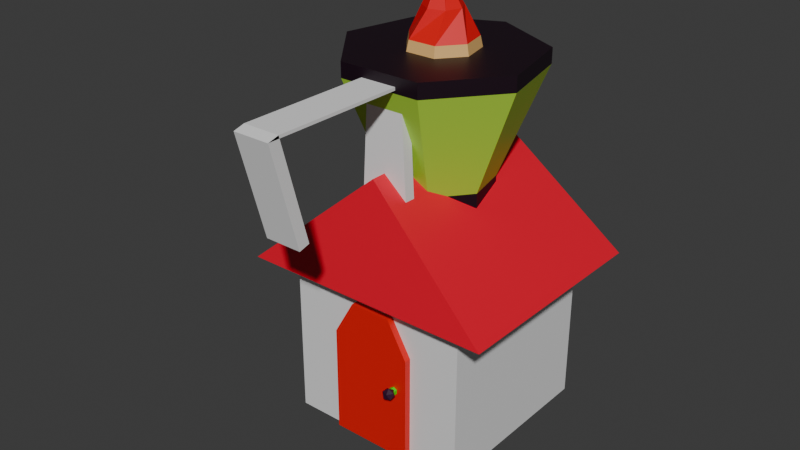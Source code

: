 # Source: Symbole.blend  (saved by Blender 4.2.67; exported with 4.5.12 LTS)
import bpy
from mathutils import Matrix  # noqa: F401  (used for matrix-valued properties, if any)

bpy.ops.wm.read_factory_settings(use_empty=True)
scene = bpy.context.scene
scene.name = 'Scene'

# ---- collections
col_chronos_phagos = bpy.data.collections.new('Chronos Phagos'); scene.collection.children.link(col_chronos_phagos)

# ---- materials (node trees are filled in below, after node groups)
mat_manche = bpy.data.materials.new('manche')
mat_socle = bpy.data.materials.new('socle')
mat_plume = bpy.data.materials.new('plume')
mat_encre = bpy.data.materials.new('encre')
mat_material_001 = bpy.data.materials.new('Material.001')
mat_toit = bpy.data.materials.new('toit')
mat_porte = bpy.data.materials.new('Porte')
mat_lien = bpy.data.materials.new('Lien')
mat_poigner = bpy.data.materials.new('Poigner')
mat_contour = bpy.data.materials.new('Contour')
mat_verre = bpy.data.materials.new('verre')

# ---- material node trees
mat_manche.use_nodes = True; mat_manche.node_tree.nodes.clear()
_N = mat_manche.node_tree.nodes; _L = mat_manche.node_tree.links
n0 = _N.new('ShaderNodeBsdfPrincipled'); n0.name = 'Principled BSDF'; n0.location = (10, 300)
n0.inputs[0].default_value = (0.001895, 0.0, 0.8002, 1.0)
n1 = _N.new('ShaderNodeOutputMaterial'); n1.name = 'Material Output'; n1.location = (300, 300)
_L.new(n0.outputs[0], n1.inputs[0])
n1.is_active_output = True
mat_socle.use_nodes = True; mat_socle.node_tree.nodes.clear()
_N = mat_socle.node_tree.nodes; _L = mat_socle.node_tree.links
n0 = _N.new('ShaderNodeBsdfPrincipled'); n0.name = 'Principled BSDF'; n0.location = (10, 300)
n0.inputs[0].default_value = (0.07538, 0.02525, 0.1936, 1.0)
n1 = _N.new('ShaderNodeOutputMaterial'); n1.name = 'Material Output'; n1.location = (300, 300)
_L.new(n0.outputs[0], n1.inputs[0])
n1.is_active_output = True
mat_plume.use_nodes = True; mat_plume.node_tree.nodes.clear()
_N = mat_plume.node_tree.nodes; _L = mat_plume.node_tree.links
n0 = _N.new('ShaderNodeBsdfPrincipled'); n0.name = 'Principled BSDF'; n0.location = (10, 300)
n0.inputs[0].default_value = (0.8015, 0.481, 0.1701, 1.0)
n1 = _N.new('ShaderNodeOutputMaterial'); n1.name = 'Material Output'; n1.location = (300, 300)
_L.new(n0.outputs[0], n1.inputs[0])
n1.is_active_output = True
mat_encre.use_nodes = True; mat_encre.node_tree.nodes.clear()
_N = mat_encre.node_tree.nodes; _L = mat_encre.node_tree.links
n0 = _N.new('ShaderNodeBsdfPrincipled'); n0.name = 'Principled BSDF'; n0.location = (10, 300)
n0.inputs[0].default_value = (0.8003, 0.0, 0.004768, 1.0)
n1 = _N.new('ShaderNodeOutputMaterial'); n1.name = 'Material Output'; n1.location = (300, 300)
_L.new(n0.outputs[0], n1.inputs[0])
n1.is_active_output = True
mat_material_001.use_nodes = True; mat_material_001.node_tree.nodes.clear()
_N = mat_material_001.node_tree.nodes; _L = mat_material_001.node_tree.links
n0 = _N.new('ShaderNodeBsdfPrincipled'); n0.name = 'Principled BSDF'; n0.location = (10, 300)
n1 = _N.new('ShaderNodeOutputMaterial'); n1.name = 'Material Output'; n1.location = (300, 300)
_L.new(n0.outputs[0], n1.inputs[0])
n1.is_active_output = True
mat_toit.use_nodes = True; mat_toit.node_tree.nodes.clear()
_N = mat_toit.node_tree.nodes; _L = mat_toit.node_tree.links
n0 = _N.new('ShaderNodeBsdfPrincipled'); n0.name = 'Principled BSDF'; n0.location = (10, 300)
n0.inputs[0].default_value = (0.8003, 0.0, 0.02643, 1.0)
n1 = _N.new('ShaderNodeOutputMaterial'); n1.name = 'Material Output'; n1.location = (300, 300)
_L.new(n0.outputs[0], n1.inputs[0])
n1.is_active_output = True
mat_porte.use_nodes = True; mat_porte.node_tree.nodes.clear()
_N = mat_porte.node_tree.nodes; _L = mat_porte.node_tree.links
n0 = _N.new('ShaderNodeBsdfPrincipled'); n0.name = 'Principled BSDF'; n0.location = (10, 300)
n0.inputs[0].default_value = (0.8004, 0.002575, 0.0, 1.0)
n1 = _N.new('ShaderNodeOutputMaterial'); n1.name = 'Material Output'; n1.location = (300, 300)
_L.new(n0.outputs[0], n1.inputs[0])
n1.is_active_output = True
mat_lien.use_nodes = True; mat_lien.node_tree.nodes.clear()
_N = mat_lien.node_tree.nodes; _L = mat_lien.node_tree.links
n0 = _N.new('ShaderNodeBsdfPrincipled'); n0.name = 'Principled BSDF'; n0.location = (10, 300)
n0.inputs[0].default_value = (0.03017, 0.8003, 0.0, 1.0)
n1 = _N.new('ShaderNodeOutputMaterial'); n1.name = 'Material Output'; n1.location = (300, 300)
_L.new(n0.outputs[0], n1.inputs[0])
n1.is_active_output = True
mat_poigner.use_nodes = True; mat_poigner.node_tree.nodes.clear()
_N = mat_poigner.node_tree.nodes; _L = mat_poigner.node_tree.links
n0 = _N.new('ShaderNodeBsdfPrincipled'); n0.name = 'Principled BSDF'; n0.location = (10, 300)
n0.inputs[0].default_value = (0.03102, 0.001935, 0.02623, 1.0)
n1 = _N.new('ShaderNodeOutputMaterial'); n1.name = 'Material Output'; n1.location = (300, 300)
_L.new(n0.outputs[0], n1.inputs[0])
n1.is_active_output = True
mat_contour.use_nodes = True; mat_contour.node_tree.nodes.clear()
_N = mat_contour.node_tree.nodes; _L = mat_contour.node_tree.links
n0 = _N.new('ShaderNodeBsdfPrincipled'); n0.name = 'Principled BSDF'; n0.location = (10, 300)
n0.inputs[0].default_value = (0.008668, 0.0, 0.00653, 1.0)
n1 = _N.new('ShaderNodeOutputMaterial'); n1.name = 'Material Output'; n1.location = (300, 300)
_L.new(n0.outputs[0], n1.inputs[0])
n1.is_active_output = True
mat_verre.use_nodes = True; mat_verre.node_tree.nodes.clear()
_N = mat_verre.node_tree.nodes; _L = mat_verre.node_tree.links
n0 = _N.new('ShaderNodeBsdfPrincipled'); n0.name = 'Principled BSDF'; n0.location = (10, 300)
n0.inputs[0].default_value = (0.4351, 0.8002, 0.05407, 1.0)
n1 = _N.new('ShaderNodeOutputMaterial'); n1.name = 'Material Output'; n1.location = (300, 300)
_L.new(n0.outputs[0], n1.inputs[0])
n1.is_active_output = True

# ---- world
world_world = bpy.data.worlds.new('World'); scene.world = world_world
world_world.use_nodes = True; world_world.node_tree.nodes.clear()
_N = world_world.node_tree.nodes; _L = world_world.node_tree.links
n0 = _N.new('ShaderNodeOutputWorld'); n0.name = 'World Output'; n0.location = (300, 300)
n1 = _N.new('ShaderNodeBackground'); n1.name = 'Background'; n1.location = (10, 300)
n1.inputs[0].default_value = (0.05088, 0.05088, 0.05088, 1.0)
_L.new(n1.outputs[0], n0.inputs[0])
n0.is_active_output = True
world_world.color = (0.05088, 0.05088, 0.05088)
world_world.sun_shadow_jitter_overblur = 0.0

# ---- meshes
me_sphere_005 = bpy.data.meshes.new('Sphere.005')
me_sphere_005.from_pydata([(0.0, 0.866, 0.5), (0.0, 0.866, -0.5), (0.6771, 0.54, 0.5), (0.6771, 0.54, -0.5), (0.8443, -0.1927, 0.5), (0.8443, -0.1927, -0.5), (0.3758, -0.7803, 0.5), (0.3758, -0.7803, -0.5), (0.0, 0.0, -1.0), (-0.3758, -0.7803, 0.5), (-0.3758, -0.7803, -0.5), (0.0, 0.0, 1.0), (-0.8443, -0.1927, 0.5), (-0.8443, -0.1927, -0.5), (-0.6771, 0.54, 0.5), (-0.6771, 0.54, -0.5), (0.3758, -0.7223, -0.4618), (0.3758, -0.8382, -0.4928), (-0.3758, -0.7223, -0.4618), (-0.3758, -0.8382, -0.4928), (0.1935, -0.7223, 2.839), (0.1935, -0.8382, 2.808), (-0.1935, -0.7223, 2.839), (-0.1935, -0.8382, 2.808), (0.1935, -2.321, 2.839), (0.1935, -2.437, 2.808), (-0.1935, -2.321, 2.839), (-0.1935, -2.437, 2.808), (0.1935, -2.321, 2.839), (0.1935, -2.437, 2.808), (-0.1935, -2.321, 2.839), (-0.1935, -2.437, 2.808), (0.1935, -2.035, 1.769), (0.1935, -2.151, 1.738), (-0.1935, -2.035, 1.769), (-0.1935, -2.151, 1.738)], [], [(8, 1, 3), (1, 0, 2, 3), (0, 11, 2), (8, 3, 5), (3, 2, 4, 5), (2, 11, 4), (8, 5, 7), (5, 4, 6, 7), (4, 11, 6), (8, 7, 10), (6, 9, 18, 16), (6, 11, 9), (8, 10, 13), (10, 9, 12, 13), (9, 11, 12), (8, 13, 15), (13, 12, 14, 15), (12, 11, 14), (8, 15, 1), (15, 14, 0, 1), (14, 11, 0), (19, 17, 21, 23), (9, 10, 19, 18), (7, 6, 16, 17), (10, 7, 17, 19), (21, 20, 24, 25), (17, 16, 20, 21), (16, 18, 22, 20), (18, 19, 23, 22), (20, 22, 26, 24), (22, 23, 27, 26), (23, 21, 25, 27), (29, 31, 30, 28), (33, 32, 34, 35), (29, 28, 32, 33), (28, 30, 34, 32), (30, 31, 35, 34), (31, 29, 33, 35)])
_uv = me_sphere_005.uv_layers.new(name='UVMap')
_uv.uv.foreach_set('vector', [0.6429, 0.0, 0.7143, 0.3333, 0.5714, 0.3333, 0.7143, 0.3333, 0.7143, 0.6667, 0.5714, 0.6667, 0.5714, 0.3333, 0.7143, 0.6667, 0.6429, 1.0, 0.5714, 0.6667, 0.5, 0.0, 0.5714, 0.3333, 0.4286, 0.3333, 0.5714, 0.3333, 0.5714, 0.6667, 0.4286, 0.6667, 0.4286, 0.3333, 0.5714, 0.6667, 0.5, 1.0, 0.4286, 0.6667, 0.3571, 0.0, 0.4286, 0.3333, 0.2857, 0.3333, 0.4286, 0.3333, 0.4286, 0.6667, 0.2857, 0.6667, 0.2857, 0.3333, 0.4286, 0.6667, 0.3571, 1.0, 0.2857, 0.6667, 0.2143, 0.0, 0.2857, 0.3333, 0.1429, 0.3333, 0.2857, 0.6667, 0.1429, 0.6667, 0.1429, 0.6667, 0.2857, 0.6667, 0.2857, 0.6667, 0.2143, 1.0, 0.1429, 0.6667, 0.07143, 0.0, 0.1429, 0.3333, 0.0, 0.3333, 0.1429, 0.3333, 0.1429, 0.6667, 0.0, 0.6667, 0.0, 0.3333, 0.1429, 0.6667, 0.07143, 1.0, 0.0, 0.6667, 0.9286, 0.0, 1.0, 0.3333, 0.8571, 0.3333, 1.0, 0.3333, 1.0, 0.6667, 0.8571, 0.6667, 0.8571, 0.3333, 1.0, 0.6667, 0.9286, 1.0, 0.8571, 0.6667, 0.7857, 0.0, 0.8571, 0.3333, 0.7143, 0.3333, 0.8571, 0.3333, 0.8571, 0.6667, 0.7143, 0.6667, 0.7143, 0.3333, 0.8571, 0.6667, 0.7857, 1.0, 0.7143, 0.6667, 0.1429, 0.3333, 0.2857, 0.3333, 0.2857, 0.3333, 0.1429, 0.3333, 0.1429, 0.6667, 0.1429, 0.3333, 0.1429, 0.3333, 0.1429, 0.6667, 0.2857, 0.3333, 0.2857, 0.6667, 0.2857, 0.6667, 0.2857, 0.3333, 0.1429, 0.3333, 0.2857, 0.3333, 0.2857, 0.3333, 0.1429, 0.3333, 0.2857, 0.3333, 0.2857, 0.6667, 0.2857, 0.6667, 0.2857, 0.3333, 0.2857, 0.3333, 0.2857, 0.6667, 0.2857, 0.6667, 0.2857, 0.3333, 0.2857, 0.6667, 0.1429, 0.6667, 0.1429, 0.6667, 0.2857, 0.6667, 0.1429, 0.6667, 0.1429, 0.3333, 0.1429, 0.3333, 0.1429, 0.6667, 0.2857, 0.6667, 0.1429, 0.6667, 0.1429, 0.6667, 0.2857, 0.6667, 0.1429, 0.6667, 0.1429, 0.3333, 0.1429, 0.3333, 0.1429, 0.6667, 0.1429, 0.3333, 0.2857, 0.3333, 0.2857, 0.3333, 0.1429, 0.3333, 0.2857, 0.3333, 0.1429, 0.3333, 0.1429, 0.6667, 0.2857, 0.6667, 0.2857, 0.3333, 0.2857, 0.6667, 0.1429, 0.6667, 0.1429, 0.3333, 0.2857, 0.3333, 0.2857, 0.6667, 0.2857, 0.6667, 0.2857, 0.3333, 0.2857, 0.6667, 0.1429, 0.6667, 0.1429, 0.6667, 0.2857, 0.6667, 0.1429, 0.6667, 0.1429, 0.3333, 0.1429, 0.3333, 0.1429, 0.6667, 0.1429, 0.3333, 0.2857, 0.3333, 0.2857, 0.3333, 0.1429, 0.3333])
me_sphere_005.update()
me_cylinder_001 = bpy.data.meshes.new('Cylinder.001')
me_cylinder_001.from_pydata([(-5.125e-09, 0.4718, 2.298), (0.3689, 0.2942, 2.298), (0.46, -0.105, 2.298), (0.2047, -0.4251, 2.298), (-0.2047, -0.4251, 2.298), (-0.46, -0.105, 2.298), (-0.3689, 0.2942, 2.298), (-5.781e-09, 0.3805, 2.466), (0.2975, 0.2372, 2.466), (0.3709, -0.08466, 2.466), (0.1651, -0.3428, 2.466), (-0.1651, -0.3428, 2.466), (-0.3709, -0.08466, 2.466), (-0.2975, 0.2372, 2.466), (-5.781e-09, 0.3805, 2.62), (0.2975, 0.2372, 2.62), (0.3709, -0.08466, 2.62), (0.1651, -0.3428, 2.62), (-0.1651, -0.3428, 2.62), (-0.3709, -0.08466, 2.62), (-0.2975, 0.2372, 2.62), (-2.48e-08, 0.4129, 2.747), (0.3228, 0.2574, 2.747), (0.4025, -0.09187, 2.747), (0.1791, -0.372, 2.747), (-0.1791, -0.372, 2.747), (-0.4025, -0.09187, 2.747), (-0.3228, 0.2574, 2.747), (1.254e-08, 0.3478, 3.045), (0.2719, 0.2168, 3.045), (0.339, -0.07738, 3.045), (0.1509, -0.3133, 3.045), (-0.1509, -0.3133, 3.045), (-0.339, -0.07738, 3.045), (-0.2719, 0.2168, 3.045), (-0.06047, 0.1932, 3.33), (0.1134, 0.1678, 3.33), (0.2019, 0.01595, 3.33), (0.1383, -0.1479, 3.33), (-0.02936, -0.2003, 3.33), (-0.1749, -0.102, 3.33), (-0.1888, 0.07321, 3.33), (-0.02044, -0.01, 3.645), (0.005148, -0.002638, 3.645), (0.02686, -0.01805, 3.645), (0.02835, -0.04464, 3.645), (0.008488, -0.06238, 3.645), (-0.01776, -0.05791, 3.645), (-0.03064, -0.0346, 3.645), (-1.118e-08, 0.05355, -0.5421), (-7.087e-09, 0.1987, -0.4226), (0.1554, 0.1239, -0.4226), (0.04187, 0.03339, -0.5421), (0.1937, -0.04422, -0.4226), (0.05221, -0.01192, -0.5421), (0.08623, -0.1791, -0.4226), (0.02324, -0.04825, -0.5421), (-0.08623, -0.1791, -0.4226), (-0.02324, -0.04825, -0.5421), (-0.1937, -0.04422, -0.4226), (-0.05221, -0.01192, -0.5421), (-0.1554, 0.1239, -0.4226), (-0.04187, 0.03339, -0.5421)], [], [(50, 61, 6, 0), (55, 53, 2, 3), (0, 6, 13, 7), (61, 59, 5, 6), (52, 54, 56, 58, 60, 62, 49), (57, 55, 3, 4), (59, 57, 4, 5), (53, 51, 1, 2), (13, 12, 19, 20), (5, 4, 11, 12), (3, 2, 9, 10), (1, 0, 7, 8), (6, 5, 12, 13), (4, 3, 10, 11), (2, 1, 8, 9), (17, 16, 23, 24), (11, 10, 17, 18), (9, 8, 15, 16), (7, 13, 20, 14), (12, 11, 18, 19), (10, 9, 16, 17), (8, 7, 14, 15), (21, 27, 34, 28), (15, 14, 21, 22), (20, 19, 26, 27), (18, 17, 24, 25), (16, 15, 22, 23), (14, 20, 27, 21), (19, 18, 25, 26), (34, 33, 40, 41), (26, 25, 32, 33), (24, 23, 30, 31), (22, 21, 28, 29), (27, 26, 33, 34), (25, 24, 31, 32), (23, 22, 29, 30), (37, 36, 43, 44), (32, 31, 38, 39), (30, 29, 36, 37), (28, 34, 41, 35), (33, 32, 39, 40), (31, 30, 37, 38), (29, 28, 35, 36), (43, 42, 48, 47, 46, 45, 44), (35, 41, 48, 42), (40, 39, 46, 47), (38, 37, 44, 45), (36, 35, 42, 43), (41, 40, 47, 48), (39, 38, 45, 46), (52, 49, 50, 51), (54, 52, 51, 53), (56, 54, 53, 55), (58, 56, 55, 57), (60, 58, 57, 59), (62, 60, 59, 61), (49, 62, 61, 50), (51, 50, 0, 1)])
me_cylinder_001.polygons.foreach_set('material_index', [0, 0, 0, 0, 0, 0, 0, 0, 1, 0, 0, 0, 0, 0, 0, 2, 1, 1, 1, 1, 1, 1, 2, 2, 2, 2, 2, 2, 2, 3, 2, 2, 2, 2, 2, 2, 3, 3, 3, 3, 3, 3, 3, 0, 3, 3, 3, 3, 3, 3, 0, 0, 0, 0, 0, 0, 0, 0])
_uv = me_cylinder_001.uv_layers.new(name='UVMap')
_uv.uv.foreach_set('vector', [2.98e-08, 1.0, 0.1429, 1.0, 0.1429, 1.0, 2.98e-08, 1.0, 0.5714, 1.0, 0.7143, 1.0, 0.7143, 1.0, 0.5714, 1.0, 2.98e-08, 1.0, 0.1429, 1.0, 0.1429, 1.0, 2.98e-08, 1.0, 0.1429, 1.0, 0.2857, 1.0, 0.2857, 1.0, 0.1429, 1.0, 0.4841, 1.0, 0.5245, 1.0, 0.4895, 1.0, 0.4286, 1.0, 0.3676, 1.0, 0.3327, 1.0, 0.3731, 1.0, 0.4286, 1.0, 0.5714, 1.0, 0.5714, 1.0, 0.4286, 1.0, 0.2857, 1.0, 0.4286, 1.0, 0.4286, 1.0, 0.2857, 1.0, 0.7143, 1.0, 0.8571, 1.0, 0.8571, 1.0, 0.7143, 1.0, 0.1429, 1.0, 0.2857, 1.0, 0.2857, 1.0, 0.1429, 1.0, 0.2857, 1.0, 0.4286, 1.0, 0.4286, 1.0, 0.2857, 1.0, 0.5714, 1.0, 0.7143, 1.0, 0.7143, 1.0, 0.5714, 1.0, 0.8571, 1.0, 1.0, 1.0, 1.0, 1.0, 0.8571, 1.0, 0.1429, 1.0, 0.2857, 1.0, 0.2857, 1.0, 0.1429, 1.0, 0.4286, 1.0, 0.5714, 1.0, 0.5714, 1.0, 0.4286, 1.0, 0.7143, 1.0, 0.8571, 1.0, 0.8571, 1.0, 0.7143, 1.0, 0.5714, 1.0, 0.7143, 1.0, 0.7143, 1.0, 0.5714, 1.0, 0.4286, 1.0, 0.5714, 1.0, 0.5714, 1.0, 0.4286, 1.0, 0.7143, 1.0, 0.8571, 1.0, 0.8571, 1.0, 0.7143, 1.0, 2.98e-08, 1.0, 0.1429, 1.0, 0.1429, 1.0, 2.98e-08, 1.0, 0.2857, 1.0, 0.4286, 1.0, 0.4286, 1.0, 0.2857, 1.0, 0.5714, 1.0, 0.7143, 1.0, 0.7143, 1.0, 0.5714, 1.0, 0.8571, 1.0, 1.0, 1.0, 1.0, 1.0, 0.8571, 1.0, 2.98e-08, 1.0, 0.1429, 1.0, 0.1429, 1.0, 2.98e-08, 1.0, 0.8571, 1.0, 1.0, 1.0, 1.0, 1.0, 0.8571, 1.0, 0.1429, 1.0, 0.2857, 1.0, 0.2857, 1.0, 0.1429, 1.0, 0.4286, 1.0, 0.5714, 1.0, 0.5714, 1.0, 0.4286, 1.0, 0.7143, 1.0, 0.8571, 1.0, 0.8571, 1.0, 0.7143, 1.0, 2.98e-08, 1.0, 0.1429, 1.0, 0.1429, 1.0, 2.98e-08, 1.0, 0.2857, 1.0, 0.4286, 1.0, 0.4286, 1.0, 0.2857, 1.0, 0.1429, 1.0, 0.2857, 1.0, 0.2857, 1.0, 0.1429, 1.0, 0.2857, 1.0, 0.4286, 1.0, 0.4286, 1.0, 0.2857, 1.0, 0.5714, 1.0, 0.7143, 1.0, 0.7143, 1.0, 0.5714, 1.0, 0.8571, 1.0, 1.0, 1.0, 1.0, 1.0, 0.8571, 1.0, 0.1429, 1.0, 0.2857, 1.0, 0.2857, 1.0, 0.1429, 1.0, 0.4286, 1.0, 0.5714, 1.0, 0.5714, 1.0, 0.4286, 1.0, 0.7143, 1.0, 0.8571, 1.0, 0.8571, 1.0, 0.7143, 1.0, 0.7143, 1.0, 0.8571, 1.0, 0.8571, 1.0, 0.7143, 1.0, 0.4286, 1.0, 0.5714, 1.0, 0.5714, 1.0, 0.4286, 1.0, 0.7143, 1.0, 0.8571, 1.0, 0.8571, 1.0, 0.7143, 1.0, 2.98e-08, 1.0, 0.1429, 1.0, 0.1429, 1.0, 2.98e-08, 1.0, 0.2857, 1.0, 0.4286, 1.0, 0.4286, 1.0, 0.2857, 1.0, 0.5714, 1.0, 0.7143, 1.0, 0.7143, 1.0, 0.5714, 1.0, 0.8571, 1.0, 1.0, 1.0, 1.0, 1.0, 0.8571, 1.0, 0.8571, 1.0, 1.0, 1.0, 0.1429, 1.0, 0.2857, 1.0, 0.4286, 1.0, 0.5714, 1.0, 0.7143, 1.0, 2.98e-08, 1.0, 0.1429, 1.0, 0.1429, 1.0, 2.98e-08, 1.0, 0.2857, 1.0, 0.4286, 1.0, 0.4286, 1.0, 0.2857, 1.0, 0.5714, 1.0, 0.7143, 1.0, 0.7143, 1.0, 0.5714, 1.0, 0.8571, 1.0, 1.0, 1.0, 1.0, 1.0, 0.8571, 1.0, 0.1429, 1.0, 0.2857, 1.0, 0.2857, 1.0, 0.1429, 1.0, 0.4286, 1.0, 0.5714, 1.0, 0.5714, 1.0, 0.4286, 1.0, 0.4841, 1.0, 0.3731, 1.0, 2.98e-08, 1.0, 0.8571, 1.0, 0.5245, 1.0, 0.4841, 1.0, 0.8571, 1.0, 0.7143, 1.0, 0.4895, 1.0, 0.5245, 1.0, 0.7143, 1.0, 0.5714, 1.0, 0.4286, 1.0, 0.4895, 1.0, 0.5714, 1.0, 0.4286, 1.0, 0.3676, 1.0, 0.4286, 1.0, 0.4286, 1.0, 0.2857, 1.0, 0.3327, 1.0, 0.3676, 1.0, 0.2857, 1.0, 0.1429, 1.0, 0.3731, 1.0, 0.3327, 1.0, 0.1429, 1.0, 2.98e-08, 1.0, 0.8571, 1.0, 1.0, 1.0, 1.0, 1.0, 0.8571, 1.0])
me_cylinder_001.materials.append(mat_manche)
me_cylinder_001.materials.append(mat_socle)
me_cylinder_001.materials.append(mat_plume)
me_cylinder_001.materials.append(mat_encre)
me_cylinder_001.update()
me_cube_005 = bpy.data.meshes.new('Cube.005')
me_cube_005.from_pydata([(-1.0, -1.0, -1.0), (-1.0, -1.0, 1.0), (-1.0, 1.0, -1.0), (-1.0, 1.0, 1.0), (1.0, -1.0, -1.0), (1.0, -1.0, 1.0), (1.0, 1.0, -1.0), (1.0, 1.0, 1.0), (1.384, -1.204, 0.7411), (4.371e-08, -1.0, 1.94), (-1.384, -1.204, 0.7411), (1.384, 1.204, 0.7411), (-4.371e-08, 1.0, 1.94), (-1.384, 1.204, 0.7411), (-0.4444, -1.073, -0.9802), (-0.4444, -0.9772, -0.9802), (0.4444, -1.073, -0.9802), (0.4444, -0.9772, -0.9802), (-0.4444, -1.001, -0.9802), (-0.4444, -1.025, -0.9802), (-0.4444, -1.049, -0.9802), (-0.4444, -1.073, -0.5928), (-0.4444, -1.073, -0.2054), (-0.4444, -1.073, 0.182), (-0.4444, -0.9772, 0.182), (-0.4444, -0.9772, -0.2054), (-0.4444, -0.9772, -0.5928), (-0.2222, -0.9772, 0.5694), (0.0, -0.9772, 0.5694), (0.2222, -0.9772, 0.5694), (0.4444, -0.9772, 0.182), (0.4444, -0.9772, -0.2054), (0.4444, -0.9772, -0.5928), (0.4444, -1.049, -0.9802), (0.4444, -1.025, -0.9802), (0.4444, -1.001, -0.9802), (0.4444, -1.073, 0.182), (0.4444, -1.073, -0.2054), (0.4444, -1.073, -0.5928), (0.2222, -1.073, 0.5694), (0.0, -1.073, 0.5694), (-0.2222, -1.073, 0.5694), (0.2222, -1.001, 0.5694), (0.2222, -1.025, 0.5694), (0.2222, -1.049, 0.5694), (0.0, -1.001, 0.5694), (0.0, -1.025, 0.5694), (0.0, -1.049, 0.5694), (-0.2222, -1.001, 0.5694), (-0.2222, -1.025, 0.5694), (-0.2222, -1.049, 0.5694), (0.4444, -1.001, -0.5928), (0.4444, -1.025, -0.5928), (0.4444, -1.049, -0.5928), (0.4444, -1.001, -0.2054), (0.4444, -1.025, -0.2054), (0.4444, -1.049, -0.2054), (0.4444, -1.001, 0.182), (0.4444, -1.025, 0.182), (0.4444, -1.049, 0.182), (-0.4444, -1.049, -0.5928), (-0.4444, -1.025, -0.5928), (-0.4444, -1.001, -0.5928), (-0.4444, -1.049, -0.2054), (-0.4444, -1.025, -0.2054), (-0.4444, -1.001, -0.2054), (-0.4444, -1.049, 0.182), (-0.4444, -1.025, 0.182), (-0.4444, -1.001, 0.182), (0.3026, -1.061, -0.1625), (0.3026, -1.147, -0.1625), (0.3397, -1.061, -0.1839), (0.3397, -1.147, -0.1839), (0.3397, -1.061, -0.2268), (0.3397, -1.147, -0.2268), (0.3026, -1.061, -0.2483), (0.3026, -1.147, -0.2483), (0.2654, -1.061, -0.2268), (0.2654, -1.147, -0.2268), (0.2654, -1.061, -0.1839), (0.2654, -1.147, -0.1839), (0.3033, -1.152, -0.2717), (0.3513, -1.187, -0.235), (0.2849, -1.209, -0.235), (0.2439, -1.152, -0.235), (0.2849, -1.096, -0.235), (0.3513, -1.117, -0.235), (0.3216, -1.209, -0.1757), (0.2553, -1.187, -0.1757), (0.2553, -1.117, -0.1757), (0.3216, -1.096, -0.1757), (0.3626, -1.152, -0.1757), (0.3033, -1.152, -0.139)], [], [(0, 1, 3, 2), (2, 3, 7, 6), (6, 7, 5, 4), (4, 5, 1, 0), (2, 6, 4, 0), (7, 3, 1, 5), (8, 9, 10), (10, 9, 12, 13), (13, 12, 11), (11, 12, 9, 8), (10, 13, 11, 8), (20, 33, 16, 14), (44, 47, 40, 39), (47, 50, 41, 40), (29, 28, 45, 42), (42, 45, 46, 43), (43, 46, 47, 44), (28, 27, 48, 45), (45, 48, 49, 46), (46, 49, 50, 47), (39, 36, 59, 58, 57, 30, 29, 42, 43, 44), (15, 17, 35, 18), (18, 35, 34, 19), (19, 34, 33, 20), (16, 38, 21, 14), (38, 37, 22, 21), (33, 53, 38, 16), (53, 56, 37, 38), (56, 59, 36, 37), (17, 32, 51, 35), (35, 51, 52, 34), (34, 52, 53, 33), (32, 31, 54, 51), (51, 54, 55, 52), (52, 55, 56, 53), (31, 30, 57, 54), (54, 57, 58, 55), (55, 58, 59, 56), (15, 26, 32, 17), (26, 25, 31, 32), (18, 62, 26, 15), (62, 65, 25, 26), (65, 68, 24, 25), (14, 21, 60, 20), (20, 60, 61, 19), (19, 61, 62, 18), (21, 22, 63, 60), (60, 63, 64, 61), (61, 64, 65, 62), (22, 23, 66, 63), (63, 66, 67, 64), (64, 67, 68, 65), (50, 49, 48, 27, 24, 68, 67, 66, 23, 41), (25, 24, 30, 31), (36, 23, 22, 63, 37), (57, 24, 27, 29, 30), (39, 41, 23, 36), (69, 70, 72, 71), (71, 72, 74, 73), (73, 74, 76, 75), (75, 76, 78, 77), (72, 70, 80, 78, 76, 74), (77, 78, 80, 79), (79, 80, 70, 69), (69, 71, 73, 75, 77, 79), (81, 82, 83), (82, 81, 86), (81, 83, 84), (81, 84, 85), (81, 85, 86), (82, 86, 91), (83, 82, 87), (84, 83, 88), (85, 84, 89), (86, 85, 90), (82, 91, 87), (83, 87, 88), (84, 88, 89), (85, 89, 90), (86, 90, 91), (87, 91, 92), (88, 87, 92), (89, 88, 92), (90, 89, 92), (91, 90, 92)])
me_cube_005.polygons.foreach_set('material_index', [0, 0, 0, 0, 0, 0, 1, 1, 1, 1, 0, 2, 2, 2, 2, 2, 2, 2, 2, 2, 2, 2, 2, 2, 2, 2, 2, 2, 2, 2, 2, 2, 2, 2, 2, 2, 2, 2, 2, 2, 2, 2, 2, 2, 2, 2, 2, 2, 2, 2, 2, 2, 2, 2, 2, 2, 2, 3, 3, 3, 3, 3, 3, 3, 3, 4, 4, 4, 4, 4, 4, 4, 4, 4, 4, 4, 4, 4, 4, 4, 4, 4, 4, 4, 4])
_uv = me_cube_005.uv_layers.new(name='UVMap')
_uv.uv.foreach_set('vector', [0.375, 0.0, 0.625, 0.0, 0.625, 0.25, 0.375, 0.25, 0.375, 0.25, 0.625, 0.25, 0.625, 0.5, 0.375, 0.5, 0.375, 0.5, 0.625, 0.5, 0.625, 0.75, 0.375, 0.75, 0.375, 0.75, 0.625, 0.75, 0.625, 1.0, 0.375, 1.0, 0.125, 0.5, 0.375, 0.5, 0.375, 0.75, 0.125, 0.75, 0.625, 0.5, 0.875, 0.5, 0.875, 0.75, 0.625, 0.75, 0.375, 0.0, 0.625, 0.25, 0.375, 0.25, 0.375, 0.25, 0.625, 0.25, 0.625, 0.5, 0.375, 0.5, 0.375, 0.5, 0.625, 0.75, 0.375, 0.75, 0.375, 0.75, 0.625, 0.75, 0.625, 1.0, 0.375, 1.0, 0.125, 0.5, 0.375, 0.5, 0.375, 0.75, 0.125, 0.75, 0.125, 0.6875, 0.375, 0.6875, 0.375, 0.75, 0.125, 0.75, 0.6875, 0.6875, 0.75, 0.6875, 0.75, 0.75, 0.6875, 0.75, 0.75, 0.6875, 0.8125, 0.6875, 0.8125, 0.75, 0.75, 0.75, 0.6875, 0.5, 0.75, 0.5, 0.75, 0.5625, 0.6875, 0.5625, 0.6875, 0.5625, 0.75, 0.5625, 0.75, 0.625, 0.6875, 0.625, 0.6875, 0.625, 0.75, 0.625, 0.75, 0.6875, 0.6875, 0.6875, 0.75, 0.5, 0.8125, 0.5, 0.8125, 0.5625, 0.75, 0.5625, 0.75, 0.5625, 0.8125, 0.5625, 0.8125, 0.625, 0.75, 0.625, 0.75, 0.625, 0.8125, 0.625, 0.8125, 0.6875, 0.75, 0.6875, 0.625, 0.8125, 0.5625, 0.75, 0.5625, 0.6875, 0.5625, 0.625, 0.5625, 0.5625, 0.5625, 0.5, 0.625, 0.4375, 0.6875, 0.5625, 0.6875, 0.625, 0.6875, 0.6875, 0.125, 0.5, 0.375, 0.5, 0.375, 0.5625, 0.125, 0.5625, 0.125, 0.5625, 0.375, 0.5625, 0.375, 0.625, 0.125, 0.625, 0.125, 0.625, 0.375, 0.625, 0.375, 0.6875, 0.125, 0.6875, 0.375, 0.75, 0.4375, 0.75, 0.4375, 1.0, 0.375, 1.0, 0.4375, 0.75, 0.5, 0.75, 0.5, 1.0, 0.4375, 1.0, 0.375, 0.6875, 0.4375, 0.6875, 0.4375, 0.75, 0.375, 0.75, 0.4375, 0.6875, 0.5, 0.6875, 0.5, 0.75, 0.4375, 0.75, 0.5, 0.6875, 0.5625, 0.6875, 0.5625, 0.75, 0.5, 0.75, 0.375, 0.5, 0.4375, 0.5, 0.4375, 0.5625, 0.375, 0.5625, 0.375, 0.5625, 0.4375, 0.5625, 0.4375, 0.625, 0.375, 0.625, 0.375, 0.625, 0.4375, 0.625, 0.4375, 0.6875, 0.375, 0.6875, 0.4375, 0.5, 0.5, 0.5, 0.5, 0.5625, 0.4375, 0.5625, 0.4375, 0.5625, 0.5, 0.5625, 0.5, 0.625, 0.4375, 0.625, 0.4375, 0.625, 0.5, 0.625, 0.5, 0.6875, 0.4375, 0.6875, 0.5, 0.5, 0.5625, 0.5, 0.5625, 0.5625, 0.5, 0.5625, 0.5, 0.5625, 0.5625, 0.5625, 0.5625, 0.625, 0.5, 0.625, 0.5, 0.625, 0.5625, 0.625, 0.5625, 0.6875, 0.5, 0.6875, 0.375, 0.25, 0.4375, 0.25, 0.4375, 0.5, 0.375, 0.5, 0.4375, 0.25, 0.5, 0.25, 0.5, 0.5, 0.4375, 0.5, 0.375, 0.1875, 0.4375, 0.1875, 0.4375, 0.25, 0.375, 0.25, 0.4375, 0.1875, 0.5, 0.1875, 0.5, 0.25, 0.4375, 0.25, 0.5, 0.1875, 0.5625, 0.1875, 0.5625, 0.25, 0.5, 0.25, 0.375, 0.0, 0.4375, 0.0, 0.4375, 0.0625, 0.375, 0.0625, 0.375, 0.0625, 0.4375, 0.0625, 0.4375, 0.125, 0.375, 0.125, 0.375, 0.125, 0.4375, 0.125, 0.4375, 0.1875, 0.375, 0.1875, 0.4375, 0.0, 0.5, 0.0, 0.5, 0.0625, 0.4375, 0.0625, 0.4375, 0.0625, 0.5, 0.0625, 0.5, 0.125, 0.4375, 0.125, 0.4375, 0.125, 0.5, 0.125, 0.5, 0.1875, 0.4375, 0.1875, 0.5, 0.0, 0.5625, 0.0, 0.5625, 0.0625, 0.5, 0.0625, 0.5, 0.0625, 0.5625, 0.0625, 0.5625, 0.125, 0.5, 0.125, 0.5, 0.125, 0.5625, 0.125, 0.5625, 0.1875, 0.5, 0.1875, 0.8125, 0.6875, 0.8125, 0.625, 0.8125, 0.5625, 0.8125, 0.5, 0.5625, 0.25, 0.5625, 0.1875, 0.5625, 0.125, 0.5625, 0.0625, 0.5625, 0.0, 0.625, 0.9375, 0.5, 0.25, 0.5625, 0.25, 0.5625, 0.5, 0.5, 0.5, 0.5625, 0.75, 0.5625, 0.0, 0.5, 0.0, 0.5, 0.0625, 0.5, 0.75, 0.5625, 0.5625, 0.5625, 0.25, 0.8125, 0.5, 0.625, 0.4375, 0.5625, 0.5, 0.625, 0.8125, 0.625, 0.9375, 0.5625, 0.0, 0.5625, 0.75, 1.0, 0.5, 1.0, 1.0, 0.8333, 1.0, 0.8333, 0.5, 0.8333, 0.5, 0.8333, 1.0, 0.6667, 1.0, 0.6667, 0.5, 0.6667, 0.5, 0.6667, 1.0, 0.5, 1.0, 0.5, 0.5, 0.5, 0.5, 0.5, 1.0, 0.3333, 1.0, 0.3333, 0.5, 0.4578, 0.37, 0.25, 0.49, 0.04215, 0.37, 0.04215, 0.13, 0.25, 0.01, 0.4578, 0.13, 0.3333, 0.5, 0.3333, 1.0, 0.1667, 1.0, 0.1667, 0.5, 0.1667, 0.5, 0.1667, 1.0, -8.941e-08, 1.0, -8.941e-08, 0.5, 0.75, 0.49, 0.9578, 0.37, 0.9578, 0.13, 0.75, 0.01, 0.5422, 0.13, 0.5422, 0.37, 0.1818, 0.0, 0.2727, 0.1575, 0.09091, 0.1575, 0.2727, 0.1575, 0.3636, 0.0, 0.4545, 0.1575, 0.9091, 0.0, 1.0, 0.1575, 0.8182, 0.1575, 0.7273, 0.0, 0.8182, 0.1575, 0.6364, 0.1575, 0.5455, 0.0, 0.6364, 0.1575, 0.4545, 0.1575, 0.2727, 0.1575, 0.4545, 0.1575, 0.3636, 0.3149, 0.09091, 0.1575, 0.2727, 0.1575, 0.1818, 0.3149, 0.8182, 0.1575, 1.0, 0.1575, 0.9091, 0.3149, 0.6364, 0.1575, 0.8182, 0.1575, 0.7273, 0.3149, 0.4545, 0.1575, 0.6364, 0.1575, 0.5455, 0.3149, 0.2727, 0.1575, 0.3636, 0.3149, 0.1818, 0.3149, 0.09091, 0.1575, 0.1818, 0.3149, 0.0, 0.3149, 0.8182, 0.1575, 0.9091, 0.3149, 0.7273, 0.3149, 0.6364, 0.1575, 0.7273, 0.3149, 0.5455, 0.3149, 0.4545, 0.1575, 0.5455, 0.3149, 0.3636, 0.3149, 0.1818, 0.3149, 0.3636, 0.3149, 0.2727, 0.4724, 0.0, 0.3149, 0.1818, 0.3149, 0.09091, 0.4724, 0.7273, 0.3149, 0.9091, 0.3149, 0.8182, 0.4724, 0.5455, 0.3149, 0.7273, 0.3149, 0.6364, 0.4724, 0.3636, 0.3149, 0.5455, 0.3149, 0.4545, 0.4724])
me_cube_005.materials.append(mat_material_001)
me_cube_005.materials.append(mat_toit)
me_cube_005.materials.append(mat_porte)
me_cube_005.materials.append(mat_lien)
me_cube_005.materials.append(mat_poigner)
me_cube_005.update()
me_sphere = bpy.data.meshes.new('Sphere')
me_sphere.from_pydata([(0.0, 0.866, -0.5), (0.75, 0.433, 0.5), (0.75, 0.433, -0.5), (0.75, -0.433, 0.5), (0.75, -0.433, -0.5), (-1.192e-07, -0.866, 0.5), (-1.192e-07, -0.866, -0.5), (0.0, 0.0, -1.0), (0.0, 0.0, 1.0), (-0.75, -0.433, 0.5), (-0.75, -0.433, -0.5), (-0.75, 0.433, 0.5), (-0.75, 0.433, -0.5), (2.086e-07, 0.866, 0.5)], [], [(7, 0, 2), (0, 13, 1, 2), (13, 8, 1), (7, 2, 4), (2, 1, 3, 4), (1, 8, 3), (7, 4, 6), (4, 3, 5, 6), (3, 8, 5), (7, 6, 10), (6, 5, 9, 10), (5, 8, 9), (7, 10, 12), (10, 9, 11, 12), (9, 8, 11), (7, 12, 0), (12, 11, 13, 0), (11, 8, 13)])
_uv = me_sphere.uv_layers.new(name='UVMap')
_uv.uv.foreach_set('vector', [0.5833, 0.0, 0.6667, 0.3333, 0.5, 0.3333, 0.6667, 0.3333, 0.6667, 0.6667, 0.5, 0.6667, 0.5, 0.3333, 0.6667, 0.6667, 0.5833, 1.0, 0.5, 0.6667, 0.4167, 0.0, 0.5, 0.3333, 0.3333, 0.3333, 0.5, 0.3333, 0.5, 0.6667, 0.3333, 0.6667, 0.3333, 0.3333, 0.5, 0.6667, 0.4167, 1.0, 0.3333, 0.6667, 0.25, 0.0, 0.3333, 0.3333, 0.1667, 0.3333, 0.3333, 0.3333, 0.3333, 0.6667, 0.1667, 0.6667, 0.1667, 0.3333, 0.3333, 0.6667, 0.25, 1.0, 0.1667, 0.6667, 0.08333, 0.0, 0.1667, 0.3333, 0.0, 0.3333, 0.1667, 0.3333, 0.1667, 0.6667, 0.0, 0.6667, 0.0, 0.3333, 0.1667, 0.6667, 0.08333, 1.0, 0.0, 0.6667, 0.9167, 0.0, 1.0, 0.3333, 0.8333, 0.3333, 1.0, 0.3333, 1.0, 0.6667, 0.8333, 0.6667, 0.8333, 0.3333, 1.0, 0.6667, 0.9167, 1.0, 0.8333, 0.6667, 0.75, 0.0, 0.8333, 0.3333, 0.6667, 0.3333, 0.8333, 0.3333, 0.8333, 0.6667, 0.6667, 0.6667, 0.6667, 0.3333, 0.8333, 0.6667, 0.75, 1.0, 0.6667, 0.6667])
me_sphere.update()
me_sphere_001 = bpy.data.meshes.new('Sphere.001')
me_sphere_001.from_pydata([(0.0, 0.866, -0.5), (0.75, 0.433, 0.5), (0.75, 0.433, -0.5), (0.75, -0.433, 0.5), (0.75, -0.433, -0.5), (-1.192e-07, -0.866, 0.5), (-1.192e-07, -0.866, -0.5), (0.0, 0.0, -1.0), (0.0, 0.0, 1.0), (-0.75, -0.433, 0.5), (-0.75, -0.433, -0.5), (-0.75, 0.433, 0.5), (-0.75, 0.433, -0.5), (2.086e-07, 0.866, 0.5)], [], [(7, 0, 2), (0, 13, 1, 2), (13, 8, 1), (7, 2, 4), (2, 1, 3, 4), (1, 8, 3), (7, 4, 6), (4, 3, 5, 6), (3, 8, 5), (7, 6, 10), (6, 5, 9, 10), (5, 8, 9), (7, 10, 12), (10, 9, 11, 12), (9, 8, 11), (7, 12, 0), (12, 11, 13, 0), (11, 8, 13)])
_uv = me_sphere_001.uv_layers.new(name='UVMap')
_uv.uv.foreach_set('vector', [0.5833, 0.0, 0.6667, 0.3333, 0.5, 0.3333, 0.6667, 0.3333, 0.6667, 0.6667, 0.5, 0.6667, 0.5, 0.3333, 0.6667, 0.6667, 0.5833, 1.0, 0.5, 0.6667, 0.4167, 0.0, 0.5, 0.3333, 0.3333, 0.3333, 0.5, 0.3333, 0.5, 0.6667, 0.3333, 0.6667, 0.3333, 0.3333, 0.5, 0.6667, 0.4167, 1.0, 0.3333, 0.6667, 0.25, 0.0, 0.3333, 0.3333, 0.1667, 0.3333, 0.3333, 0.3333, 0.3333, 0.6667, 0.1667, 0.6667, 0.1667, 0.3333, 0.3333, 0.6667, 0.25, 1.0, 0.1667, 0.6667, 0.08333, 0.0, 0.1667, 0.3333, 0.0, 0.3333, 0.1667, 0.3333, 0.1667, 0.6667, 0.0, 0.6667, 0.0, 0.3333, 0.1667, 0.6667, 0.08333, 1.0, 0.0, 0.6667, 0.9167, 0.0, 1.0, 0.3333, 0.8333, 0.3333, 1.0, 0.3333, 1.0, 0.6667, 0.8333, 0.6667, 0.8333, 0.3333, 1.0, 0.6667, 0.9167, 1.0, 0.8333, 0.6667, 0.75, 0.0, 0.8333, 0.3333, 0.6667, 0.3333, 0.8333, 0.3333, 0.8333, 0.6667, 0.6667, 0.6667, 0.6667, 0.3333, 0.8333, 0.6667, 0.75, 1.0, 0.6667, 0.6667])
me_sphere_001.update()
me_sphere_002 = bpy.data.meshes.new('Sphere.002')
me_sphere_002.from_pydata([(0.0, 0.866, -0.5), (0.75, 0.433, 0.5), (0.75, 0.433, -0.5), (0.75, -0.433, 0.5), (0.75, -0.433, -0.5), (-1.192e-07, -0.866, 0.5), (-1.192e-07, -0.866, -0.5), (0.0, 0.0, -1.0), (0.0, 0.0, 1.0), (-0.75, -0.433, 0.5), (-0.75, -0.433, -0.5), (-0.75, 0.433, 0.5), (-0.75, 0.433, -0.5), (2.086e-07, 0.866, 0.5)], [], [(7, 0, 2), (0, 13, 1, 2), (13, 8, 1), (7, 2, 4), (2, 1, 3, 4), (1, 8, 3), (7, 4, 6), (4, 3, 5, 6), (3, 8, 5), (7, 6, 10), (6, 5, 9, 10), (5, 8, 9), (7, 10, 12), (10, 9, 11, 12), (9, 8, 11), (7, 12, 0), (12, 11, 13, 0), (11, 8, 13)])
_uv = me_sphere_002.uv_layers.new(name='UVMap')
_uv.uv.foreach_set('vector', [0.5833, 0.0, 0.6667, 0.3333, 0.5, 0.3333, 0.6667, 0.3333, 0.6667, 0.6667, 0.5, 0.6667, 0.5, 0.3333, 0.6667, 0.6667, 0.5833, 1.0, 0.5, 0.6667, 0.4167, 0.0, 0.5, 0.3333, 0.3333, 0.3333, 0.5, 0.3333, 0.5, 0.6667, 0.3333, 0.6667, 0.3333, 0.3333, 0.5, 0.6667, 0.4167, 1.0, 0.3333, 0.6667, 0.25, 0.0, 0.3333, 0.3333, 0.1667, 0.3333, 0.3333, 0.3333, 0.3333, 0.6667, 0.1667, 0.6667, 0.1667, 0.3333, 0.3333, 0.6667, 0.25, 1.0, 0.1667, 0.6667, 0.08333, 0.0, 0.1667, 0.3333, 0.0, 0.3333, 0.1667, 0.3333, 0.1667, 0.6667, 0.0, 0.6667, 0.0, 0.3333, 0.1667, 0.6667, 0.08333, 1.0, 0.0, 0.6667, 0.9167, 0.0, 1.0, 0.3333, 0.8333, 0.3333, 1.0, 0.3333, 1.0, 0.6667, 0.8333, 0.6667, 0.8333, 0.3333, 1.0, 0.6667, 0.9167, 1.0, 0.8333, 0.6667, 0.75, 0.0, 0.8333, 0.3333, 0.6667, 0.3333, 0.8333, 0.3333, 0.8333, 0.6667, 0.6667, 0.6667, 0.6667, 0.3333, 0.8333, 0.6667, 0.75, 1.0, 0.6667, 0.6667])
me_sphere_002.update()
me_sphere_003 = bpy.data.meshes.new('Sphere.003')
me_sphere_003.from_pydata([(0.0, 0.866, -0.5), (0.75, 0.433, 0.5), (0.75, 0.433, -0.5), (0.75, -0.433, 0.5), (0.75, -0.433, -0.5), (-1.192e-07, -0.866, 0.5), (-1.192e-07, -0.866, -0.5), (0.0, 0.0, -1.0), (0.0, 0.0, 1.0), (-0.75, -0.433, 0.5), (-0.75, -0.433, -0.5), (-0.75, 0.433, 0.5), (-0.75, 0.433, -0.5), (2.086e-07, 0.866, 0.5)], [], [(7, 0, 2), (0, 13, 1, 2), (13, 8, 1), (7, 2, 4), (2, 1, 3, 4), (1, 8, 3), (7, 4, 6), (4, 3, 5, 6), (3, 8, 5), (7, 6, 10), (6, 5, 9, 10), (5, 8, 9), (7, 10, 12), (10, 9, 11, 12), (9, 8, 11), (7, 12, 0), (12, 11, 13, 0), (11, 8, 13)])
_uv = me_sphere_003.uv_layers.new(name='UVMap')
_uv.uv.foreach_set('vector', [0.5833, 0.0, 0.6667, 0.3333, 0.5, 0.3333, 0.6667, 0.3333, 0.6667, 0.6667, 0.5, 0.6667, 0.5, 0.3333, 0.6667, 0.6667, 0.5833, 1.0, 0.5, 0.6667, 0.4167, 0.0, 0.5, 0.3333, 0.3333, 0.3333, 0.5, 0.3333, 0.5, 0.6667, 0.3333, 0.6667, 0.3333, 0.3333, 0.5, 0.6667, 0.4167, 1.0, 0.3333, 0.6667, 0.25, 0.0, 0.3333, 0.3333, 0.1667, 0.3333, 0.3333, 0.3333, 0.3333, 0.6667, 0.1667, 0.6667, 0.1667, 0.3333, 0.3333, 0.6667, 0.25, 1.0, 0.1667, 0.6667, 0.08333, 0.0, 0.1667, 0.3333, 0.0, 0.3333, 0.1667, 0.3333, 0.1667, 0.6667, 0.0, 0.6667, 0.0, 0.3333, 0.1667, 0.6667, 0.08333, 1.0, 0.0, 0.6667, 0.9167, 0.0, 1.0, 0.3333, 0.8333, 0.3333, 1.0, 0.3333, 1.0, 0.6667, 0.8333, 0.6667, 0.8333, 0.3333, 1.0, 0.6667, 0.9167, 1.0, 0.8333, 0.6667, 0.75, 0.0, 0.8333, 0.3333, 0.6667, 0.3333, 0.8333, 0.3333, 0.8333, 0.6667, 0.6667, 0.6667, 0.6667, 0.3333, 0.8333, 0.6667, 0.75, 1.0, 0.6667, 0.6667])
me_sphere_003.update()
me_sphere_004 = bpy.data.meshes.new('Sphere.004')
me_sphere_004.from_pydata([(0.0, 0.866, -0.5), (0.75, 0.433, 0.5), (0.75, 0.433, -0.5), (0.75, -0.433, 0.5), (0.75, -0.433, -0.5), (-1.192e-07, -0.866, 0.5), (-1.192e-07, -0.866, -0.5), (0.0, 0.0, -1.0), (0.0, 0.0, 1.0), (-0.75, -0.433, 0.5), (-0.75, -0.433, -0.5), (-0.75, 0.433, 0.5), (-0.75, 0.433, -0.5), (2.086e-07, 0.866, 0.5)], [], [(7, 0, 2), (0, 13, 1, 2), (13, 8, 1), (7, 2, 4), (2, 1, 3, 4), (1, 8, 3), (7, 4, 6), (4, 3, 5, 6), (3, 8, 5), (7, 6, 10), (6, 5, 9, 10), (5, 8, 9), (7, 10, 12), (10, 9, 11, 12), (9, 8, 11), (7, 12, 0), (12, 11, 13, 0), (11, 8, 13)])
_uv = me_sphere_004.uv_layers.new(name='UVMap')
_uv.uv.foreach_set('vector', [0.5833, 0.0, 0.6667, 0.3333, 0.5, 0.3333, 0.6667, 0.3333, 0.6667, 0.6667, 0.5, 0.6667, 0.5, 0.3333, 0.6667, 0.6667, 0.5833, 1.0, 0.5, 0.6667, 0.4167, 0.0, 0.5, 0.3333, 0.3333, 0.3333, 0.5, 0.3333, 0.5, 0.6667, 0.3333, 0.6667, 0.3333, 0.3333, 0.5, 0.6667, 0.4167, 1.0, 0.3333, 0.6667, 0.25, 0.0, 0.3333, 0.3333, 0.1667, 0.3333, 0.3333, 0.3333, 0.3333, 0.6667, 0.1667, 0.6667, 0.1667, 0.3333, 0.3333, 0.6667, 0.25, 1.0, 0.1667, 0.6667, 0.08333, 0.0, 0.1667, 0.3333, 0.0, 0.3333, 0.1667, 0.3333, 0.1667, 0.6667, 0.0, 0.6667, 0.0, 0.3333, 0.1667, 0.6667, 0.08333, 1.0, 0.0, 0.6667, 0.9167, 0.0, 1.0, 0.3333, 0.8333, 0.3333, 1.0, 0.3333, 1.0, 0.6667, 0.8333, 0.6667, 0.8333, 0.3333, 1.0, 0.6667, 0.9167, 1.0, 0.8333, 0.6667, 0.75, 0.0, 0.8333, 0.3333, 0.6667, 0.3333, 0.8333, 0.3333, 0.8333, 0.6667, 0.6667, 0.6667, 0.6667, 0.3333, 0.8333, 0.6667, 0.75, 1.0, 0.6667, 0.6667])
me_sphere_004.update()
me_circle_006 = bpy.data.meshes.new('Circle.006')
me_circle_006.from_pydata([(-8.904e-09, 0.6832, -0.1672), (-0.5342, 0.426, -0.1672), (-0.6661, -0.152, -0.1672), (-0.2964, -0.6156, -0.1672), (0.2964, -0.6156, -0.1672), (0.6661, -0.152, -0.1672), (0.5342, 0.426, -0.1672), (-8.904e-09, 0.6832, 0.1672), (-0.5342, 0.426, 0.1672), (-0.6661, -0.152, 0.1672), (-0.2964, -0.6156, 0.1672), (0.2964, -0.6156, 0.1672), (0.6661, -0.152, 0.1672), (0.5342, 0.426, 0.1672), (-1.556e-08, 1.272, 1.599), (-0.9945, 0.7931, 1.599), (-1.24, -0.283, 1.599), (-0.5519, -1.146, 1.599), (0.5519, -1.146, 1.599), (1.24, -0.283, 1.599), (0.9945, 0.7931, 1.599), (-1.556e-08, 1.272, 1.798), (-0.9945, 0.7931, 1.798), (-1.24, -0.283, 1.798), (-0.5519, -1.146, 1.798), (0.5519, -1.146, 1.798), (1.24, -0.283, 1.798), (0.9945, 0.7931, 1.798), (-1.049e-08, 1.272, -1.798), (-0.9945, 0.7931, -1.798), (-1.24, -0.283, -1.798), (-0.5519, -1.146, -1.798), (0.5519, -1.146, -1.798), (1.24, -0.283, -1.798), (0.9945, 0.7931, -1.798), (-1.049e-08, 1.272, -1.599), (-0.9945, 0.7931, -1.599), (-1.24, -0.283, -1.599), (-0.5519, -1.146, -1.599), (0.5519, -1.146, -1.599), (1.24, -0.283, -1.599), (0.9945, 0.7931, -1.599)], [], [(6, 5, 12, 13), (4, 3, 10, 11), (2, 1, 8, 9), (0, 6, 13, 7), (5, 4, 11, 12), (3, 2, 9, 10), (1, 0, 7, 8), (20, 19, 26, 27), (18, 17, 24, 25), (16, 15, 22, 23), (14, 20, 27, 21), (19, 18, 25, 26), (17, 16, 23, 24), (15, 14, 21, 22), (15, 16, 17, 18, 19, 20, 14), (22, 21, 27, 26, 25, 24, 23), (34, 33, 40, 41), (32, 31, 38, 39), (30, 29, 36, 37), (28, 34, 41, 35), (33, 32, 39, 40), (31, 30, 37, 38), (29, 28, 35, 36), (29, 30, 31, 32, 33, 34, 28), (36, 35, 41, 40, 39, 38, 37), (35, 36, 1, 0), (37, 2, 1, 36), (38, 3, 2, 37), (39, 4, 3, 38), (40, 5, 4, 39), (41, 6, 5, 40), (35, 0, 6, 41), (16, 17, 10, 9), (18, 11, 10, 17), (19, 12, 11, 18), (20, 13, 12, 19), (14, 7, 13, 20), (15, 8, 7, 14), (16, 9, 8, 15)])
me_circle_006.polygons.foreach_set('material_index', [0, 0, 0, 0, 0, 0, 0, 0, 0, 0, 0, 0, 0, 0, 0, 0, 0, 0, 0, 0, 0, 0, 0, 0, 0, 1, 1, 1, 1, 1, 1, 1, 1, 1, 1, 1, 1, 1, 1])
_uv = me_circle_006.uv_layers.new(name='UVMap')
_uv.uv.foreach_set('vector', [0.0, 0.0, 0.0, 0.0, 0.0, 0.0, 0.0, 0.0, 0.0, 0.0, 0.0, 0.0, 0.0, 0.0, 0.0, 0.0, 0.0, 0.0, 0.0, 0.0, 0.0, 0.0, 0.0, 0.0, 0.0, 0.0, 0.0, 0.0, 0.0, 0.0, 0.0, 0.0, 0.0, 0.0, 0.0, 0.0, 0.0, 0.0, 0.0, 0.0, 0.0, 0.0, 0.0, 0.0, 0.0, 0.0, 0.0, 0.0, 0.0, 0.0, 0.0, 0.0, 0.0, 0.0, 0.0, 0.0, 0.0, 0.0, 0.0, 0.0, 0.0, 0.0, 0.0, 0.0, 0.0, 0.0, 0.0, 0.0, 0.0, 0.0, 0.0, 0.0, 0.0, 0.0, 0.0, 0.0, 0.0, 0.0, 0.0, 0.0, 0.0, 0.0, 0.0, 0.0, 0.0, 0.0, 0.0, 0.0, 0.0, 0.0, 0.0, 0.0, 0.0, 0.0, 0.0, 0.0, 0.0, 0.0, 0.0, 0.0, 0.0, 0.0, 0.0, 0.0, 0.0, 0.0, 0.0, 0.0, 0.0, 0.0, 0.0, 0.0, 0.0, 0.0, 0.0, 0.0, 0.0, 0.0, 0.0, 0.0, 0.0, 0.0, 0.0, 0.0, 0.0, 0.0, 0.0, 0.0, 0.0, 0.0, 0.0, 0.0, 0.0, 0.0, 0.0, 0.0, 0.0, 0.0, 0.0, 0.0, 0.0, 0.0, 0.0, 0.0, 0.0, 0.0, 0.0, 0.0, 0.0, 0.0, 0.0, 0.0, 0.0, 0.0, 0.0, 0.0, 0.0, 0.0, 0.0, 0.0, 0.0, 0.0, 0.0, 0.0, 0.0, 0.0, 0.0, 0.0, 0.0, 0.0, 0.0, 0.0, 0.0, 0.0, 0.0, 0.0, 0.0, 0.0, 0.0, 0.0, 0.0, 0.0, 0.0, 0.0, 0.0, 0.0, 0.0, 0.0, 0.0, 0.0, 0.0, 0.0, 0.0, 0.0, 0.0, 0.0, 0.0, 0.0, 0.0, 0.0, 0.0, 0.0, 0.0, 0.0, 0.0, 0.0, 0.0, 0.0, 0.0, 0.0, 0.0, 0.0, 0.0, 0.0, 0.0, 0.0, 0.0, 0.0, 0.0, 0.0, 0.0, 0.0, 0.0, 0.0, 0.0, 0.0, 0.0, 0.0, 0.0, 0.0, 0.0, 0.0, 0.0, 0.0, 0.0, 0.0, 0.0, 0.0, 0.0, 0.0, 0.0, 0.0, 0.0, 0.0, 0.0, 0.0, 0.0, 0.0, 0.0, 0.0, 0.0, 0.0, 0.0, 0.0, 0.0, 0.0, 0.0, 0.0, 0.0, 0.0, 0.0, 0.0, 0.0, 0.0, 0.0, 0.0, 0.0, 0.0, 0.0, 0.0, 0.0, 0.0, 0.0, 0.0, 0.0, 0.0, 0.0, 0.0, 0.0, 0.0, 0.0, 0.0, 0.0, 0.0, 0.0, 0.0, 0.0, 0.0, 0.0, 0.0, 0.0, 0.0, 0.0, 0.0, 0.0, 0.0, 0.0, 0.0, 0.0, 0.0, 0.0, 0.0, 0.0, 0.0, 0.0, 0.0, 0.0, 0.0, 0.0, 0.0, 0.0, 0.0, 0.0, 0.0, 0.0, 0.0, 0.0, 0.0, 0.0, 0.0, 0.0, 0.0, 0.0, 0.0, 0.0, 0.0, 0.0, 0.0, 0.0, 0.0, 0.0, 0.0, 0.0, 0.0, 0.0, 0.0])
me_circle_006.materials.append(mat_contour)
me_circle_006.materials.append(mat_verre)
me_circle_006.update()

# ---- objects
ob_note = bpy.data.objects.new('Note', me_sphere_005)
ob_pinceau = bpy.data.objects.new('Pinceau', me_cylinder_001)
ob_cube = bpy.data.objects.new('Cube', me_cube_005)
ob_grainsable = bpy.data.objects.new('GrainSable', me_sphere)
ob_grainsable_001 = bpy.data.objects.new('GrainSable.001', me_sphere_001)
ob_grainsable_002 = bpy.data.objects.new('GrainSable.002', me_sphere_002)
ob_grainsable_003 = bpy.data.objects.new('GrainSable.003', me_sphere_003)
ob_grainsable_004 = bpy.data.objects.new('GrainSable.004', me_sphere_004)
ob_sablier = bpy.data.objects.new('Sablier', me_circle_006)

# ---- transforms, parenting, visibility, modifiers, constraints
ob_note.location = (0.0, 0.0, 0.0)
ob_pinceau.location = (0.0, 0.0, 0.0)
ob_cube.location = (0.0, 0.0, 0.0)
ob_grainsable.location = (0.0, 0.0, 0.4624)
ob_grainsable.scale = (0.2802, 0.2802, 0.2802)
ob_grainsable_001.location = (0.475, 0.0, 0.4624)
ob_grainsable_001.scale = (0.2802, 0.2802, 0.2802)
ob_grainsable_002.location = (-0.4723, 0.0, 0.4624)
ob_grainsable_002.scale = (0.2802, 0.2802, 0.2802)
ob_grainsable_003.location = (-0.00269, -0.5443, 0.4624)
ob_grainsable_003.scale = (0.2802, 0.2802, 0.2802)
ob_grainsable_004.location = (-0.00269, 0.5108, 0.4624)
ob_grainsable_004.scale = (0.2802, 0.2802, 0.2802)
ob_sablier.location = (3.986e-09, 1.082e-08, 1.5)
ob_sablier.scale = (0.7983, 0.7983, 0.7983)

# ---- collection membership
scene.collection.objects.link(ob_note)
scene.collection.objects.link(ob_pinceau)
scene.collection.objects.link(ob_cube)
col_chronos_phagos.objects.link(ob_grainsable)
col_chronos_phagos.objects.link(ob_grainsable_001)
col_chronos_phagos.objects.link(ob_grainsable_002)
col_chronos_phagos.objects.link(ob_grainsable_003)
col_chronos_phagos.objects.link(ob_grainsable_004)
col_chronos_phagos.objects.link(ob_sablier)

# ---- scene / render settings (as saved in the file)
scene.frame_start = 1; scene.frame_end = 250; scene.frame_set(1)
scene.render.engine = 'BLENDER_EEVEE_NEXT'
bpy.context.view_layer.update()

# ---- added for rendering (the .blend has no active camera and no usable light): camera, sun
cam_auto = bpy.data.cameras.new('AutoCamera')
cam_auto.lens = 50.0
cam_auto.sensor_width = 36.0
cam_auto.clip_end = 1000.0
ob_auto_camera = bpy.data.objects.new('AutoCamera', cam_auto)
scene.collection.objects.link(ob_auto_camera)
ob_auto_camera.location = (6.03141, -7.85432, 6.14769)
ob_auto_camera.rotation_euler = (1.09748, -7.21219e-08, 0.694738)
scene.camera = ob_auto_camera
light_auto_sun = bpy.data.lights.new('AutoSun', 'SUN')
light_auto_sun.energy = 3.0
light_auto_sun.angle = 0.0523599
ob_auto_sun = bpy.data.objects.new('AutoSun', light_auto_sun)
scene.collection.objects.link(ob_auto_sun)
ob_auto_sun.rotation_euler = (0.872665, 0.174533, 0.523599)
bpy.context.view_layer.update()
